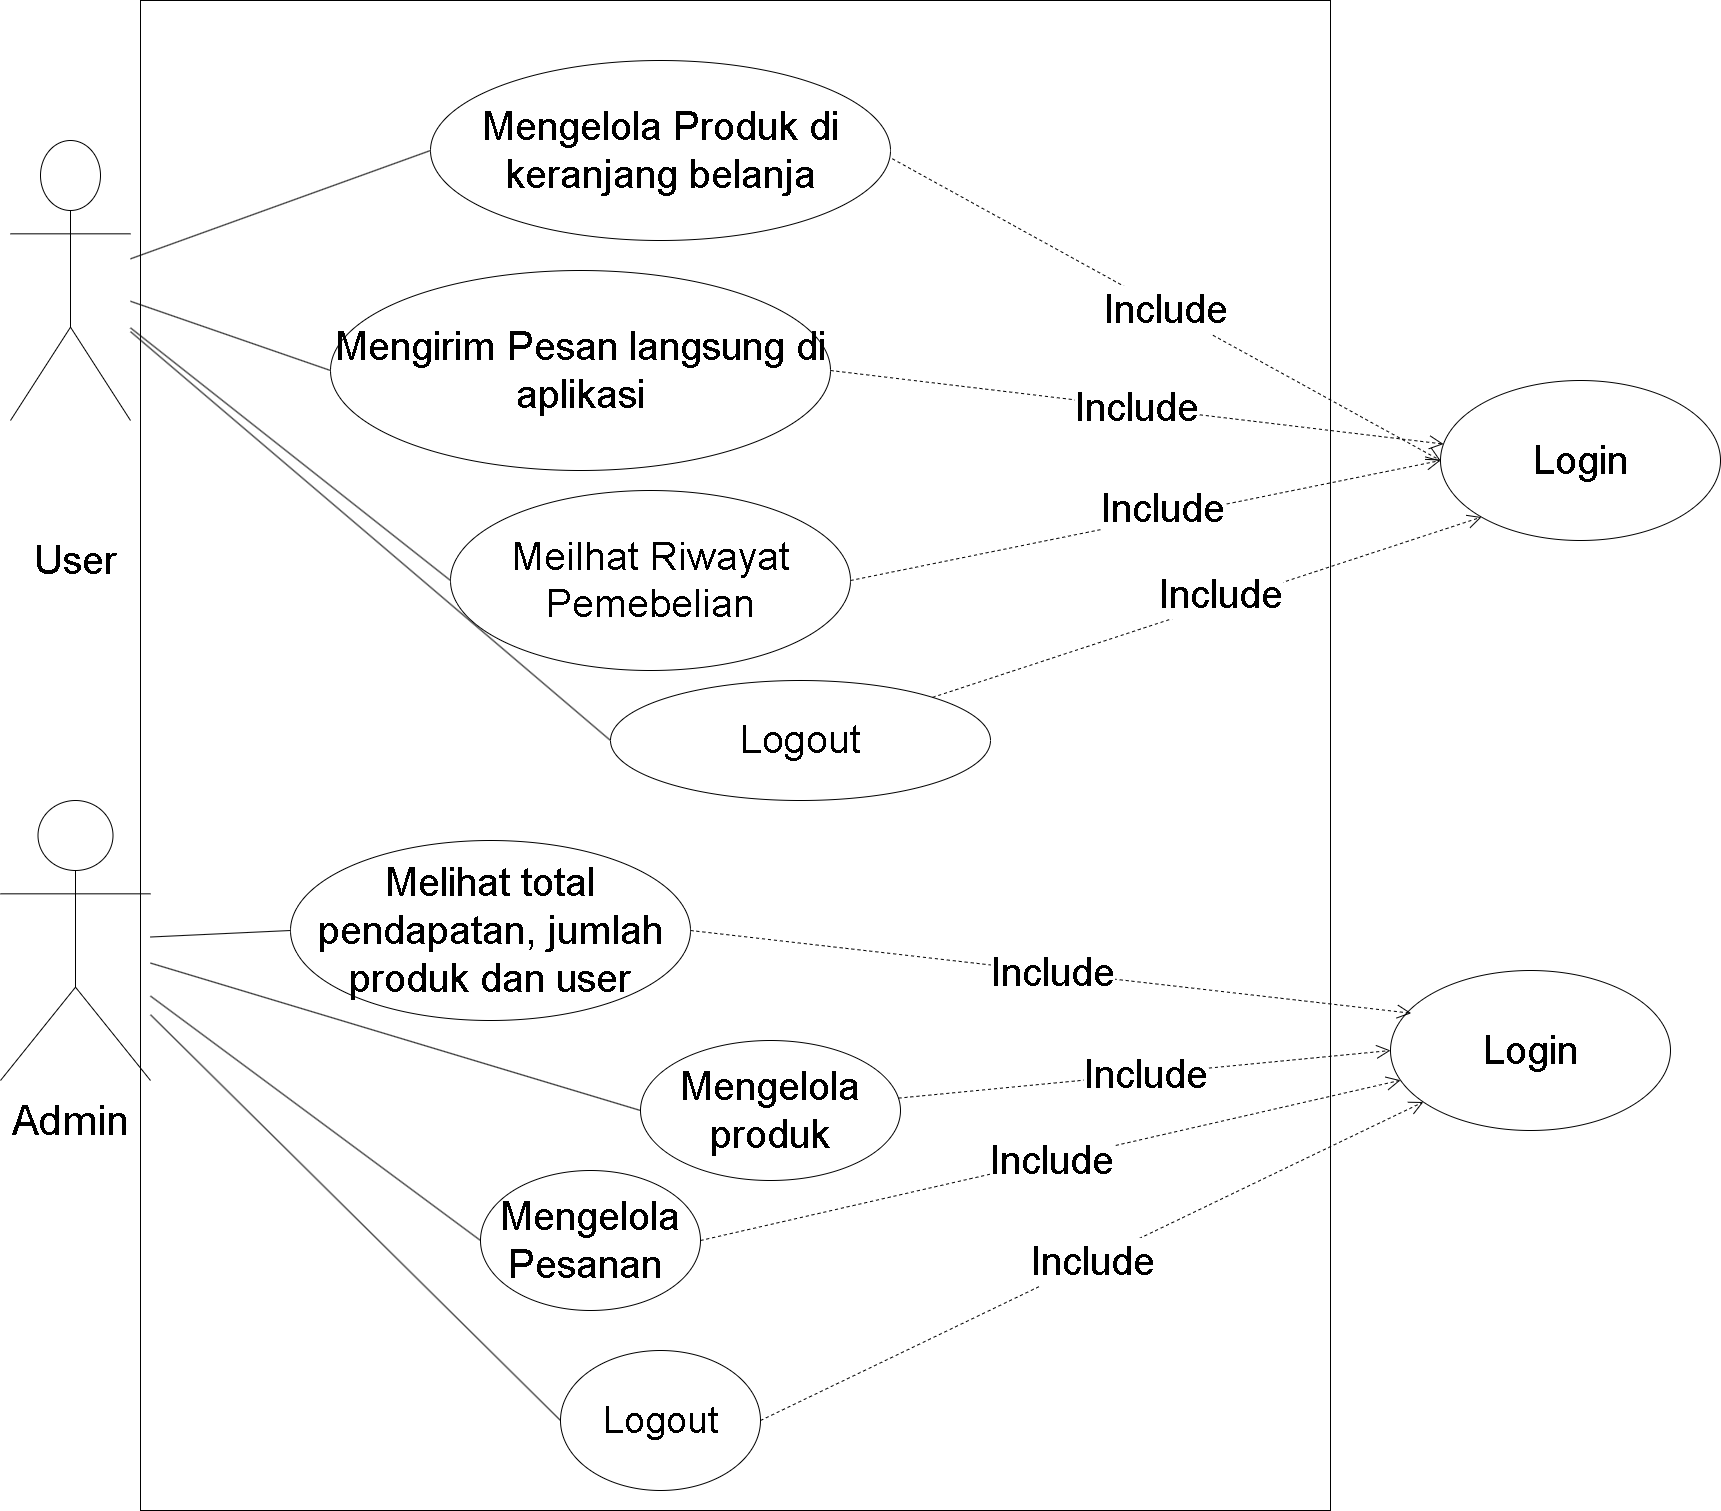

The diagram above was exported from draw.io. Its source (the exported page's mxGraphModel, read from the mxfile embedded in the PNG):
<mxGraphModel dx="3292" dy="2382" grid="1" gridSize="10" guides="1" tooltips="1" connect="1" arrows="1" fold="1" page="1" pageScale="1" pageWidth="850" pageHeight="1100" math="0" shadow="0">
  <root>
    <mxCell id="0" />
    <mxCell id="1" parent="0" />
    <mxCell id="Wu6gzprrZ5u2258WRb6X-8" value="" style="rounded=0;whiteSpace=wrap;html=1;" parent="1" vertex="1">
      <mxGeometry y="-410" width="1190" height="1510" as="geometry" />
    </mxCell>
    <mxCell id="MyHMQFyJ-RndduMDH84I-3" value="&lt;font style=&quot;font-size: 40px;&quot;&gt;Login&lt;/font&gt;" style="ellipse;whiteSpace=wrap;html=1;" parent="1" vertex="1">
      <mxGeometry x="1300" y="-30" width="280" height="160" as="geometry" />
    </mxCell>
    <mxCell id="MyHMQFyJ-RndduMDH84I-5" value="&lt;font style=&quot;font-size: 40px;&quot;&gt;Mengirim Pesan langsung di aplikasi&lt;/font&gt;" style="ellipse;whiteSpace=wrap;html=1;" parent="1" vertex="1">
      <mxGeometry x="190" y="-140" width="500" height="200" as="geometry" />
    </mxCell>
    <mxCell id="MyHMQFyJ-RndduMDH84I-13" value="&lt;font style=&quot;font-size: 40px;&quot;&gt;Mengelola Produk di keranjang belanja&lt;/font&gt;" style="ellipse;whiteSpace=wrap;html=1;" parent="1" vertex="1">
      <mxGeometry x="290" y="-350" width="460" height="180" as="geometry" />
    </mxCell>
    <mxCell id="MyHMQFyJ-RndduMDH84I-15" value="&lt;font style=&quot;font-size: 37px;&quot;&gt;Logout&lt;/font&gt;" style="ellipse;whiteSpace=wrap;html=1;" parent="1" vertex="1">
      <mxGeometry x="420" y="940" width="200" height="140" as="geometry" />
    </mxCell>
    <mxCell id="wrx-Y5daU_xf2xUeOBF8-30" value="&lt;font style=&quot;font-size: 40px;&quot;&gt;Melihat total pendapatan, jumlah produk dan user&lt;/font&gt;" style="ellipse;whiteSpace=wrap;html=1;" parent="1" vertex="1">
      <mxGeometry x="150" y="430" width="400" height="180" as="geometry" />
    </mxCell>
    <mxCell id="wrx-Y5daU_xf2xUeOBF8-35" value="&lt;font style=&quot;font-size: 40px;&quot;&gt;Mengelola produk&lt;/font&gt;" style="ellipse;whiteSpace=wrap;html=1;" parent="1" vertex="1">
      <mxGeometry x="500" y="630" width="260" height="140" as="geometry" />
    </mxCell>
    <mxCell id="CJbOD3W2jDnNApQNDaOb-2" value="&lt;font style=&quot;font-size: 41px;&quot;&gt;Admin&lt;/font&gt;" style="text;html=1;align=center;verticalAlign=middle;resizable=0;points=[];autosize=1;strokeColor=none;fillColor=none;" parent="1" vertex="1">
      <mxGeometry x="-140" y="680" width="140" height="60" as="geometry" />
    </mxCell>
    <mxCell id="CJbOD3W2jDnNApQNDaOb-4" value="&lt;font style=&quot;font-size: 40px;&quot;&gt;User&lt;/font&gt;" style="text;html=1;align=center;verticalAlign=middle;resizable=0;points=[];autosize=1;strokeColor=none;fillColor=none;" parent="1" vertex="1">
      <mxGeometry x="-120" y="120" width="110" height="60" as="geometry" />
    </mxCell>
    <mxCell id="CJbOD3W2jDnNApQNDaOb-18" value="" style="endArrow=none;html=1;rounded=0;entryX=0;entryY=0.5;entryDx=0;entryDy=0;" parent="1" source="C2ShB40tu3zxmxJV5ZTi-1" target="MyHMQFyJ-RndduMDH84I-13" edge="1">
      <mxGeometry relative="1" as="geometry">
        <mxPoint x="330" y="275" as="sourcePoint" />
        <mxPoint x="280" y="170" as="targetPoint" />
      </mxGeometry>
    </mxCell>
    <mxCell id="CJbOD3W2jDnNApQNDaOb-19" value="" style="endArrow=none;html=1;rounded=0;entryX=0;entryY=0.5;entryDx=0;entryDy=0;" parent="1" source="C2ShB40tu3zxmxJV5ZTi-1" target="MyHMQFyJ-RndduMDH84I-5" edge="1">
      <mxGeometry relative="1" as="geometry">
        <mxPoint x="330" y="275" as="sourcePoint" />
        <mxPoint x="370" y="194.99999999999977" as="targetPoint" />
      </mxGeometry>
    </mxCell>
    <mxCell id="CJbOD3W2jDnNApQNDaOb-23" value="" style="endArrow=none;html=1;rounded=0;entryX=0;entryY=0.5;entryDx=0;entryDy=0;" parent="1" source="C2ShB40tu3zxmxJV5ZTi-3" target="MyHMQFyJ-RndduMDH84I-15" edge="1">
      <mxGeometry relative="1" as="geometry">
        <mxPoint x="330" y="275" as="sourcePoint" />
        <mxPoint x="370" y="479.9999999999998" as="targetPoint" />
      </mxGeometry>
    </mxCell>
    <mxCell id="CJbOD3W2jDnNApQNDaOb-25" value="" style="endArrow=none;html=1;rounded=0;exitX=0;exitY=0.5;exitDx=0;exitDy=0;" parent="1" source="wrx-Y5daU_xf2xUeOBF8-35" target="C2ShB40tu3zxmxJV5ZTi-3" edge="1">
      <mxGeometry relative="1" as="geometry">
        <mxPoint x="580" y="490" as="sourcePoint" />
        <mxPoint x="590" y="275" as="targetPoint" />
      </mxGeometry>
    </mxCell>
    <mxCell id="CJbOD3W2jDnNApQNDaOb-26" value="" style="endArrow=none;html=1;rounded=0;exitX=0;exitY=0.5;exitDx=0;exitDy=0;" parent="1" source="wrx-Y5daU_xf2xUeOBF8-30" target="C2ShB40tu3zxmxJV5ZTi-3" edge="1">
      <mxGeometry relative="1" as="geometry">
        <mxPoint x="590" y="500" as="sourcePoint" />
        <mxPoint x="590" y="275" as="targetPoint" />
      </mxGeometry>
    </mxCell>
    <mxCell id="CJbOD3W2jDnNApQNDaOb-27" value="" style="endArrow=none;html=1;rounded=0;exitX=0;exitY=0.5;exitDx=0;exitDy=0;" parent="1" source="uSO8A771Wi24IRqRjhyM-5" target="C2ShB40tu3zxmxJV5ZTi-1" edge="1">
      <mxGeometry relative="1" as="geometry">
        <mxPoint x="509.9999999999998" y="640" as="sourcePoint" />
        <mxPoint x="590" y="275" as="targetPoint" />
      </mxGeometry>
    </mxCell>
    <mxCell id="vQEbiUKgPCk4OyRwyVYh-1" value="&lt;font style=&quot;font-size: 40px;&quot;&gt;Include&lt;/font&gt;" style="endArrow=open;endSize=12;dashed=1;html=1;rounded=0;entryX=0;entryY=0.5;entryDx=0;entryDy=0;exitX=1.004;exitY=0.546;exitDx=0;exitDy=0;exitPerimeter=0;" parent="1" source="MyHMQFyJ-RndduMDH84I-13" target="MyHMQFyJ-RndduMDH84I-3" edge="1">
      <mxGeometry width="160" relative="1" as="geometry">
        <mxPoint x="330" y="275" as="sourcePoint" />
        <mxPoint x="320" y="360" as="targetPoint" />
        <Array as="points" />
      </mxGeometry>
    </mxCell>
    <mxCell id="vQEbiUKgPCk4OyRwyVYh-2" value="&lt;font style=&quot;font-size: 40px;&quot;&gt;Include&lt;/font&gt;" style="endArrow=open;endSize=12;dashed=1;html=1;rounded=0;exitX=1;exitY=0.5;exitDx=0;exitDy=0;" parent="1" source="vQEbiUKgPCk4OyRwyVYh-3" target="09XgZFbZIR9FCs7ohXxl-2" edge="1">
      <mxGeometry width="160" relative="1" as="geometry">
        <mxPoint x="590" y="275" as="sourcePoint" />
        <mxPoint x="1070" y="170" as="targetPoint" />
        <Array as="points" />
      </mxGeometry>
    </mxCell>
    <mxCell id="vQEbiUKgPCk4OyRwyVYh-3" value="&lt;font style=&quot;font-size: 40px;&quot;&gt;Mengelola Pesanan&amp;nbsp;&lt;/font&gt;" style="ellipse;whiteSpace=wrap;html=1;" parent="1" vertex="1">
      <mxGeometry x="340" y="760" width="220" height="140" as="geometry" />
    </mxCell>
    <mxCell id="vQEbiUKgPCk4OyRwyVYh-4" value="" style="endArrow=none;html=1;rounded=0;exitX=0;exitY=0.5;exitDx=0;exitDy=0;" parent="1" source="vQEbiUKgPCk4OyRwyVYh-3" target="C2ShB40tu3zxmxJV5ZTi-3" edge="1">
      <mxGeometry relative="1" as="geometry">
        <mxPoint x="525" y="330" as="sourcePoint" />
        <mxPoint x="590" y="275" as="targetPoint" />
      </mxGeometry>
    </mxCell>
    <mxCell id="C2ShB40tu3zxmxJV5ZTi-1" value="" style="shape=umlActor;verticalLabelPosition=bottom;verticalAlign=top;html=1;outlineConnect=0;" parent="1" vertex="1">
      <mxGeometry x="-130" y="-270" width="120" height="280" as="geometry" />
    </mxCell>
    <mxCell id="C2ShB40tu3zxmxJV5ZTi-3" value="" style="shape=umlActor;verticalLabelPosition=bottom;verticalAlign=top;html=1;outlineConnect=0;" parent="1" vertex="1">
      <mxGeometry x="-140" y="390" width="150" height="280" as="geometry" />
    </mxCell>
    <mxCell id="uSO8A771Wi24IRqRjhyM-5" value="&lt;font style=&quot;font-size: 39px;&quot;&gt;Logout&lt;/font&gt;" style="ellipse;whiteSpace=wrap;html=1;" parent="1" vertex="1">
      <mxGeometry x="470" y="270" width="380" height="120" as="geometry" />
    </mxCell>
    <mxCell id="uSO8A771Wi24IRqRjhyM-6" value="&lt;font style=&quot;font-size: 40px;&quot;&gt;Include&lt;/font&gt;" style="endArrow=open;endSize=12;dashed=1;html=1;rounded=0;exitX=1;exitY=0.5;exitDx=0;exitDy=0;" parent="1" source="MyHMQFyJ-RndduMDH84I-15" target="09XgZFbZIR9FCs7ohXxl-2" edge="1">
      <mxGeometry width="160" relative="1" as="geometry">
        <mxPoint x="600" y="750" as="sourcePoint" />
        <mxPoint x="1015.5555791844604" y="199.14725549966943" as="targetPoint" />
        <Array as="points" />
      </mxGeometry>
    </mxCell>
    <mxCell id="uSO8A771Wi24IRqRjhyM-8" value="&lt;font style=&quot;font-size: 40px;&quot;&gt;Include&lt;/font&gt;" style="endArrow=open;endSize=12;dashed=1;html=1;rounded=0;exitX=1;exitY=0.5;exitDx=0;exitDy=0;" parent="1" source="MyHMQFyJ-RndduMDH84I-5" target="MyHMQFyJ-RndduMDH84I-3" edge="1">
      <mxGeometry width="160" relative="1" as="geometry">
        <mxPoint x="580.7999999999997" y="-156.31999999999994" as="sourcePoint" />
        <mxPoint x="980" y="180" as="targetPoint" />
        <Array as="points" />
      </mxGeometry>
    </mxCell>
    <mxCell id="uSO8A771Wi24IRqRjhyM-11" value="&lt;font style=&quot;font-size: 40px;&quot;&gt;Include&lt;/font&gt;" style="endArrow=open;endSize=12;dashed=1;html=1;rounded=0;entryX=0;entryY=1;entryDx=0;entryDy=0;" parent="1" source="uSO8A771Wi24IRqRjhyM-5" target="MyHMQFyJ-RndduMDH84I-3" edge="1">
      <mxGeometry x="0.0601" y="8" width="160" relative="1" as="geometry">
        <mxPoint x="590" y="80.00000000000023" as="sourcePoint" />
        <mxPoint x="986.5271721303602" y="170.11981184780916" as="targetPoint" />
        <Array as="points" />
        <mxPoint as="offset" />
      </mxGeometry>
    </mxCell>
    <mxCell id="09XgZFbZIR9FCs7ohXxl-2" value="&lt;font style=&quot;font-size: 40px;&quot;&gt;Login&lt;/font&gt;" style="ellipse;whiteSpace=wrap;html=1;" parent="1" vertex="1">
      <mxGeometry x="1250" y="560" width="280" height="160" as="geometry" />
    </mxCell>
    <mxCell id="09XgZFbZIR9FCs7ohXxl-3" value="&lt;font style=&quot;font-size: 40px;&quot;&gt;Include&lt;/font&gt;" style="endArrow=open;endSize=12;dashed=1;html=1;rounded=0;entryX=0;entryY=0.5;entryDx=0;entryDy=0;" parent="1" source="wrx-Y5daU_xf2xUeOBF8-35" target="09XgZFbZIR9FCs7ohXxl-2" edge="1">
      <mxGeometry x="0.002" width="160" relative="1" as="geometry">
        <mxPoint x="610" y="750" as="sourcePoint" />
        <mxPoint x="1160" y="670" as="targetPoint" />
        <Array as="points" />
        <mxPoint as="offset" />
      </mxGeometry>
    </mxCell>
    <mxCell id="09XgZFbZIR9FCs7ohXxl-4" value="&lt;font style=&quot;font-size: 40px;&quot;&gt;Include&lt;/font&gt;" style="endArrow=open;endSize=12;dashed=1;html=1;rounded=0;entryX=0.074;entryY=0.267;entryDx=0;entryDy=0;exitX=1;exitY=0.5;exitDx=0;exitDy=0;entryPerimeter=0;" parent="1" source="wrx-Y5daU_xf2xUeOBF8-30" target="09XgZFbZIR9FCs7ohXxl-2" edge="1">
      <mxGeometry x="0.0038" width="160" relative="1" as="geometry">
        <mxPoint x="620" y="490" as="sourcePoint" />
        <mxPoint x="1190" y="516" as="targetPoint" />
        <Array as="points" />
        <mxPoint as="offset" />
      </mxGeometry>
    </mxCell>
    <mxCell id="WDlQEe582hS7PkrA4pRM-1" value="&lt;font style=&quot;font-size: 39px;&quot;&gt;Meilhat Riwayat Pemebelian&lt;/font&gt;" style="ellipse;whiteSpace=wrap;html=1;" vertex="1" parent="1">
      <mxGeometry x="310" y="80" width="400" height="180" as="geometry" />
    </mxCell>
    <mxCell id="WDlQEe582hS7PkrA4pRM-2" value="" style="endArrow=none;html=1;rounded=0;entryX=0;entryY=0.5;entryDx=0;entryDy=0;" edge="1" parent="1" source="C2ShB40tu3zxmxJV5ZTi-1" target="WDlQEe582hS7PkrA4pRM-1">
      <mxGeometry relative="1" as="geometry">
        <mxPoint y="-46" as="sourcePoint" />
        <mxPoint x="200" as="targetPoint" />
      </mxGeometry>
    </mxCell>
    <mxCell id="WDlQEe582hS7PkrA4pRM-5" value="&lt;font style=&quot;font-size: 40px;&quot;&gt;Include&lt;/font&gt;" style="endArrow=open;endSize=12;dashed=1;html=1;rounded=0;entryX=0;entryY=0.5;entryDx=0;entryDy=0;exitX=1;exitY=0.5;exitDx=0;exitDy=0;" edge="1" parent="1" source="WDlQEe582hS7PkrA4pRM-1" target="MyHMQFyJ-RndduMDH84I-3">
      <mxGeometry x="0.0601" y="8" width="160" relative="1" as="geometry">
        <mxPoint x="880" y="77" as="sourcePoint" />
        <mxPoint x="1570" y="-90" as="targetPoint" />
        <Array as="points" />
        <mxPoint as="offset" />
      </mxGeometry>
    </mxCell>
  </root>
</mxGraphModel>